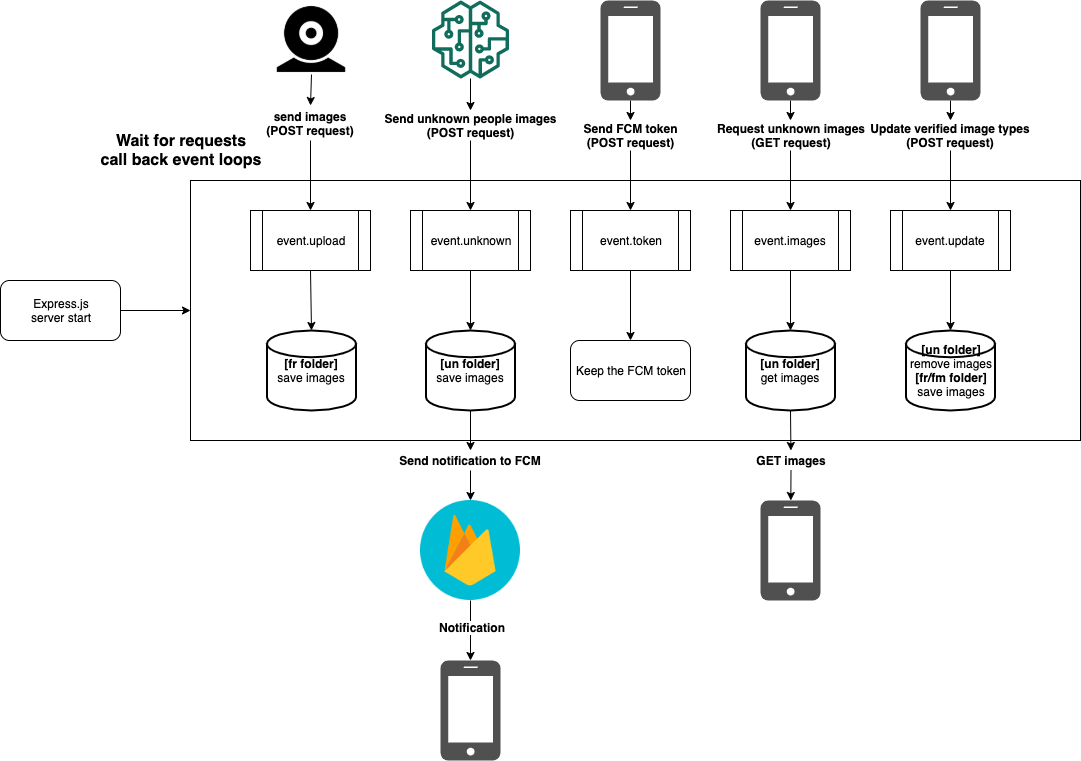

The diagram above was exported from draw.io. Its source (the exported page's mxGraphModel, read from the mxfile embedded in the PNG):
<mxGraphModel dx="946" dy="542" grid="1" gridSize="10" guides="1" tooltips="1" connect="1" arrows="1" fold="1" page="1" pageScale="1" pageWidth="1100" pageHeight="850" background="#ffffff" math="0" shadow="0">
  <root>
    <mxCell id="0" />
    <mxCell id="1" parent="0" />
    <mxCell id="HA-BtmFv6bDsRK6mUne2-2" value="Express.js&lt;br&gt;server start" style="rounded=1;whiteSpace=wrap;html=1;" vertex="1" parent="1">
      <mxGeometry x="60" y="360" width="120" height="60" as="geometry" />
    </mxCell>
    <mxCell id="HA-BtmFv6bDsRK6mUne2-3" value="" style="rounded=0;whiteSpace=wrap;html=1;" vertex="1" parent="1">
      <mxGeometry x="250" y="260" width="890" height="260" as="geometry" />
    </mxCell>
    <mxCell id="HA-BtmFv6bDsRK6mUne2-1" value="event.upload" style="shape=process;whiteSpace=wrap;html=1;backgroundOutline=1;" vertex="1" parent="1">
      <mxGeometry x="310" y="290" width="120" height="60" as="geometry" />
    </mxCell>
    <mxCell id="HA-BtmFv6bDsRK6mUne2-4" value="event.unknown" style="shape=process;whiteSpace=wrap;html=1;backgroundOutline=1;" vertex="1" parent="1">
      <mxGeometry x="470" y="290" width="120" height="60" as="geometry" />
    </mxCell>
    <mxCell id="HA-BtmFv6bDsRK6mUne2-5" value="event.token" style="shape=process;whiteSpace=wrap;html=1;backgroundOutline=1;" vertex="1" parent="1">
      <mxGeometry x="630" y="290" width="120" height="60" as="geometry" />
    </mxCell>
    <mxCell id="HA-BtmFv6bDsRK6mUne2-6" value="event.images" style="shape=process;whiteSpace=wrap;html=1;backgroundOutline=1;" vertex="1" parent="1">
      <mxGeometry x="790" y="290" width="120" height="60" as="geometry" />
    </mxCell>
    <mxCell id="HA-BtmFv6bDsRK6mUne2-7" value="event.update" style="shape=process;whiteSpace=wrap;html=1;backgroundOutline=1;" vertex="1" parent="1">
      <mxGeometry x="950" y="290" width="120" height="60" as="geometry" />
    </mxCell>
    <mxCell id="HA-BtmFv6bDsRK6mUne2-9" value="" style="endArrow=classic;html=1;exitX=1;exitY=0.5;exitDx=0;exitDy=0;entryX=0;entryY=0.5;entryDx=0;entryDy=0;" edge="1" parent="1" source="HA-BtmFv6bDsRK6mUne2-2" target="HA-BtmFv6bDsRK6mUne2-3">
      <mxGeometry width="50" height="50" relative="1" as="geometry">
        <mxPoint x="60" y="870" as="sourcePoint" />
        <mxPoint x="770" y="70" as="targetPoint" />
      </mxGeometry>
    </mxCell>
    <mxCell id="HA-BtmFv6bDsRK6mUne2-10" value="&lt;b style=&quot;font-size: 16px&quot;&gt;Wait for requests&lt;br&gt;call back event loops&lt;br&gt;&lt;/b&gt;" style="text;html=1;strokeColor=none;fillColor=none;align=center;verticalAlign=middle;whiteSpace=wrap;rounded=0;" vertex="1" parent="1">
      <mxGeometry x="120" y="200" width="240" height="60" as="geometry" />
    </mxCell>
    <mxCell id="HA-BtmFv6bDsRK6mUne2-11" value="" style="shape=image;html=1;verticalAlign=top;verticalLabelPosition=bottom;labelBackgroundColor=#ffffff;imageAspect=0;aspect=fixed;image=https://cdn4.iconfinder.com/data/icons/business-finance-vol-12-2/512/6-128.png" vertex="1" parent="1">
      <mxGeometry x="336" y="84" width="70" height="70" as="geometry" />
    </mxCell>
    <mxCell id="HA-BtmFv6bDsRK6mUne2-12" value="" style="endArrow=classic;html=1;entryX=0.5;entryY=0;entryDx=0;entryDy=0;exitX=0.5;exitY=1;exitDx=0;exitDy=0;" edge="1" parent="1" source="HA-BtmFv6bDsRK6mUne2-13" target="HA-BtmFv6bDsRK6mUne2-1">
      <mxGeometry width="50" height="50" relative="1" as="geometry">
        <mxPoint x="60" y="870" as="sourcePoint" />
        <mxPoint x="110" y="820" as="targetPoint" />
      </mxGeometry>
    </mxCell>
    <mxCell id="HA-BtmFv6bDsRK6mUne2-14" value="&lt;b&gt;[fr folder]&lt;/b&gt;&lt;br&gt;save images" style="strokeWidth=2;html=1;shape=mxgraph.flowchart.database;whiteSpace=wrap;" vertex="1" parent="1">
      <mxGeometry x="326.5" y="410" width="89" height="80" as="geometry" />
    </mxCell>
    <mxCell id="HA-BtmFv6bDsRK6mUne2-15" value="" style="endArrow=classic;html=1;entryX=0.5;entryY=0;entryDx=0;entryDy=0;entryPerimeter=0;exitX=0.5;exitY=1;exitDx=0;exitDy=0;" edge="1" parent="1" source="HA-BtmFv6bDsRK6mUne2-1" target="HA-BtmFv6bDsRK6mUne2-14">
      <mxGeometry width="50" height="50" relative="1" as="geometry">
        <mxPoint x="360" y="430" as="sourcePoint" />
        <mxPoint x="110" y="820" as="targetPoint" />
      </mxGeometry>
    </mxCell>
    <mxCell id="HA-BtmFv6bDsRK6mUne2-16" value="" style="outlineConnect=0;fontColor=#232F3E;gradientColor=none;fillColor=#116D5B;strokeColor=none;dashed=0;verticalLabelPosition=bottom;verticalAlign=top;align=center;html=1;fontSize=12;fontStyle=0;aspect=fixed;pointerEvents=1;shape=mxgraph.aws4.sagemaker_model;" vertex="1" parent="1">
      <mxGeometry x="491" y="80" width="78" height="78" as="geometry" />
    </mxCell>
    <mxCell id="HA-BtmFv6bDsRK6mUne2-17" value="" style="endArrow=classic;html=1;entryX=0.5;entryY=0;entryDx=0;entryDy=0;" edge="1" parent="1" source="HA-BtmFv6bDsRK6mUne2-18" target="HA-BtmFv6bDsRK6mUne2-4">
      <mxGeometry width="50" height="50" relative="1" as="geometry">
        <mxPoint x="470" y="250" as="sourcePoint" />
        <mxPoint x="520" y="200" as="targetPoint" />
      </mxGeometry>
    </mxCell>
    <mxCell id="HA-BtmFv6bDsRK6mUne2-18" value="&lt;b&gt;Send unknown people images&lt;br&gt;(POST request)&lt;br&gt;&lt;/b&gt;" style="text;html=1;strokeColor=none;fillColor=none;align=center;verticalAlign=middle;whiteSpace=wrap;rounded=0;" vertex="1" parent="1">
      <mxGeometry x="437.5" y="190" width="185" height="30" as="geometry" />
    </mxCell>
    <mxCell id="HA-BtmFv6bDsRK6mUne2-19" value="" style="endArrow=classic;html=1;entryX=0.5;entryY=0;entryDx=0;entryDy=0;" edge="1" parent="1" source="HA-BtmFv6bDsRK6mUne2-16" target="HA-BtmFv6bDsRK6mUne2-18">
      <mxGeometry width="50" height="50" relative="1" as="geometry">
        <mxPoint x="530" y="158" as="sourcePoint" />
        <mxPoint x="530" y="290" as="targetPoint" />
      </mxGeometry>
    </mxCell>
    <mxCell id="HA-BtmFv6bDsRK6mUne2-20" value="&lt;b&gt;[un folder]&lt;/b&gt;&lt;br&gt;save images" style="strokeWidth=2;html=1;shape=mxgraph.flowchart.database;whiteSpace=wrap;" vertex="1" parent="1">
      <mxGeometry x="485.5" y="410" width="89" height="80" as="geometry" />
    </mxCell>
    <mxCell id="HA-BtmFv6bDsRK6mUne2-23" value="" style="endArrow=classic;html=1;entryX=0.5;entryY=0;entryDx=0;entryDy=0;entryPerimeter=0;exitX=0.5;exitY=1;exitDx=0;exitDy=0;" edge="1" parent="1" source="HA-BtmFv6bDsRK6mUne2-4" target="HA-BtmFv6bDsRK6mUne2-20">
      <mxGeometry width="50" height="50" relative="1" as="geometry">
        <mxPoint x="190" y="690" as="sourcePoint" />
        <mxPoint x="110" y="820" as="targetPoint" />
      </mxGeometry>
    </mxCell>
    <mxCell id="HA-BtmFv6bDsRK6mUne2-24" value="" style="endArrow=classic;html=1;entryX=0.5;entryY=0;entryDx=0;entryDy=0;" edge="1" parent="1" source="HA-BtmFv6bDsRK6mUne2-26" target="HA-BtmFv6bDsRK6mUne2-25">
      <mxGeometry width="50" height="50" relative="1" as="geometry">
        <mxPoint x="530" y="490" as="sourcePoint" />
        <mxPoint x="530" y="550" as="targetPoint" />
      </mxGeometry>
    </mxCell>
    <mxCell id="HA-BtmFv6bDsRK6mUne2-25" value="" style="shape=image;html=1;verticalAlign=top;verticalLabelPosition=bottom;labelBackgroundColor=#ffffff;imageAspect=0;aspect=fixed;image=https://cdn4.iconfinder.com/data/icons/google-i-o-2016/512/google_firebase-128.png" vertex="1" parent="1">
      <mxGeometry x="480" y="580" width="100" height="100" as="geometry" />
    </mxCell>
    <mxCell id="HA-BtmFv6bDsRK6mUne2-26" value="&lt;b&gt;Send notification to FCM&lt;/b&gt;" style="text;html=1;strokeColor=none;fillColor=none;align=center;verticalAlign=middle;whiteSpace=wrap;rounded=0;" vertex="1" parent="1">
      <mxGeometry x="430" y="530" width="200" height="20" as="geometry" />
    </mxCell>
    <mxCell id="HA-BtmFv6bDsRK6mUne2-27" value="" style="endArrow=classic;html=1;entryX=0.5;entryY=0;entryDx=0;entryDy=0;" edge="1" parent="1" source="HA-BtmFv6bDsRK6mUne2-20" target="HA-BtmFv6bDsRK6mUne2-26">
      <mxGeometry width="50" height="50" relative="1" as="geometry">
        <mxPoint x="530" y="490" as="sourcePoint" />
        <mxPoint x="530" y="580" as="targetPoint" />
      </mxGeometry>
    </mxCell>
    <mxCell id="HA-BtmFv6bDsRK6mUne2-28" value="" style="pointerEvents=1;shadow=0;dashed=0;html=1;strokeColor=none;fillColor=#505050;labelPosition=center;verticalLabelPosition=bottom;verticalAlign=top;outlineConnect=0;align=center;shape=mxgraph.office.devices.cell_phone_iphone_standalone;" vertex="1" parent="1">
      <mxGeometry x="500" y="740" width="60" height="100" as="geometry" />
    </mxCell>
    <mxCell id="HA-BtmFv6bDsRK6mUne2-29" value="" style="endArrow=classic;html=1;exitX=0.5;exitY=1;exitDx=0;exitDy=0;" edge="1" parent="1" source="HA-BtmFv6bDsRK6mUne2-25" target="HA-BtmFv6bDsRK6mUne2-28">
      <mxGeometry width="50" height="50" relative="1" as="geometry">
        <mxPoint x="590" y="690" as="sourcePoint" />
        <mxPoint x="540" y="540" as="targetPoint" />
      </mxGeometry>
    </mxCell>
    <mxCell id="HA-BtmFv6bDsRK6mUne2-30" value="&lt;b&gt;Notification&lt;/b&gt;" style="text;html=1;align=center;verticalAlign=middle;resizable=0;points=[];;labelBackgroundColor=#ffffff;" vertex="1" connectable="0" parent="HA-BtmFv6bDsRK6mUne2-29">
      <mxGeometry x="-0.1455" y="1" relative="1" as="geometry">
        <mxPoint as="offset" />
      </mxGeometry>
    </mxCell>
    <mxCell id="HA-BtmFv6bDsRK6mUne2-32" value="" style="pointerEvents=1;shadow=0;dashed=0;html=1;strokeColor=none;fillColor=#505050;labelPosition=center;verticalLabelPosition=bottom;verticalAlign=top;outlineConnect=0;align=center;shape=mxgraph.office.devices.cell_phone_iphone_standalone;" vertex="1" parent="1">
      <mxGeometry x="660" y="80" width="60" height="100" as="geometry" />
    </mxCell>
    <mxCell id="HA-BtmFv6bDsRK6mUne2-33" value="" style="endArrow=classic;html=1;entryX=0.5;entryY=0;entryDx=0;entryDy=0;" edge="1" parent="1" source="HA-BtmFv6bDsRK6mUne2-34" target="HA-BtmFv6bDsRK6mUne2-5">
      <mxGeometry width="50" height="50" relative="1" as="geometry">
        <mxPoint x="540" y="168" as="sourcePoint" />
        <mxPoint x="540" y="200" as="targetPoint" />
      </mxGeometry>
    </mxCell>
    <mxCell id="HA-BtmFv6bDsRK6mUne2-34" value="&lt;b&gt;Send FCM token&lt;br&gt;(POST request)&lt;br&gt;&lt;/b&gt;" style="text;html=1;strokeColor=none;fillColor=none;align=center;verticalAlign=middle;whiteSpace=wrap;rounded=0;" vertex="1" parent="1">
      <mxGeometry x="628.5" y="200" width="123" height="30" as="geometry" />
    </mxCell>
    <mxCell id="HA-BtmFv6bDsRK6mUne2-35" value="" style="endArrow=classic;html=1;entryX=0.5;entryY=0;entryDx=0;entryDy=0;" edge="1" parent="1" source="HA-BtmFv6bDsRK6mUne2-32" target="HA-BtmFv6bDsRK6mUne2-34">
      <mxGeometry width="50" height="50" relative="1" as="geometry">
        <mxPoint x="690" y="180" as="sourcePoint" />
        <mxPoint x="690" y="290" as="targetPoint" />
      </mxGeometry>
    </mxCell>
    <mxCell id="HA-BtmFv6bDsRK6mUne2-13" value="&lt;b&gt;send images&lt;br&gt;(POST request)&lt;/b&gt;" style="text;html=1;strokeColor=none;fillColor=none;align=center;verticalAlign=middle;whiteSpace=wrap;rounded=0;" vertex="1" parent="1">
      <mxGeometry x="305" y="185" width="130" height="35" as="geometry" />
    </mxCell>
    <mxCell id="HA-BtmFv6bDsRK6mUne2-36" value="" style="endArrow=classic;html=1;entryX=0.5;entryY=0;entryDx=0;entryDy=0;exitX=0.5;exitY=1;exitDx=0;exitDy=0;" edge="1" parent="1" source="HA-BtmFv6bDsRK6mUne2-11" target="HA-BtmFv6bDsRK6mUne2-13">
      <mxGeometry width="50" height="50" relative="1" as="geometry">
        <mxPoint x="371" y="154" as="sourcePoint" />
        <mxPoint x="370" y="290" as="targetPoint" />
      </mxGeometry>
    </mxCell>
    <mxCell id="HA-BtmFv6bDsRK6mUne2-38" value="Keep the FCM token" style="rounded=1;whiteSpace=wrap;html=1;" vertex="1" parent="1">
      <mxGeometry x="630" y="420" width="120" height="60" as="geometry" />
    </mxCell>
    <mxCell id="HA-BtmFv6bDsRK6mUne2-39" value="" style="endArrow=classic;html=1;entryX=0.5;entryY=0;entryDx=0;entryDy=0;exitX=0.5;exitY=1;exitDx=0;exitDy=0;" edge="1" parent="1" source="HA-BtmFv6bDsRK6mUne2-5" target="HA-BtmFv6bDsRK6mUne2-38">
      <mxGeometry width="50" height="50" relative="1" as="geometry">
        <mxPoint x="700" y="240" as="sourcePoint" />
        <mxPoint x="700" y="300" as="targetPoint" />
      </mxGeometry>
    </mxCell>
    <mxCell id="HA-BtmFv6bDsRK6mUne2-44" value="" style="endArrow=classic;html=1;entryX=0.5;entryY=0;entryDx=0;entryDy=0;" edge="1" parent="1" source="HA-BtmFv6bDsRK6mUne2-45">
      <mxGeometry width="50" height="50" relative="1" as="geometry">
        <mxPoint x="700" y="168" as="sourcePoint" />
        <mxPoint x="850" y="290" as="targetPoint" />
      </mxGeometry>
    </mxCell>
    <mxCell id="HA-BtmFv6bDsRK6mUne2-45" value="&lt;b&gt;Request unknown images&lt;br&gt;(GET request)&lt;br&gt;&lt;/b&gt;" style="text;html=1;strokeColor=none;fillColor=none;align=center;verticalAlign=middle;whiteSpace=wrap;rounded=0;" vertex="1" parent="1">
      <mxGeometry x="772" y="200" width="156" height="30" as="geometry" />
    </mxCell>
    <mxCell id="HA-BtmFv6bDsRK6mUne2-46" value="" style="endArrow=classic;html=1;entryX=0.5;entryY=0;entryDx=0;entryDy=0;" edge="1" parent="1" target="HA-BtmFv6bDsRK6mUne2-45">
      <mxGeometry width="50" height="50" relative="1" as="geometry">
        <mxPoint x="850" y="180" as="sourcePoint" />
        <mxPoint x="850" y="290" as="targetPoint" />
      </mxGeometry>
    </mxCell>
    <mxCell id="HA-BtmFv6bDsRK6mUne2-47" value="" style="pointerEvents=1;shadow=0;dashed=0;html=1;strokeColor=none;fillColor=#505050;labelPosition=center;verticalLabelPosition=bottom;verticalAlign=top;outlineConnect=0;align=center;shape=mxgraph.office.devices.cell_phone_iphone_standalone;" vertex="1" parent="1">
      <mxGeometry x="820" y="80" width="60" height="100" as="geometry" />
    </mxCell>
    <mxCell id="HA-BtmFv6bDsRK6mUne2-50" value="&lt;b&gt;[un folder]&lt;/b&gt;&lt;br&gt;get images" style="strokeWidth=2;html=1;shape=mxgraph.flowchart.database;whiteSpace=wrap;" vertex="1" parent="1">
      <mxGeometry x="805.5" y="410" width="89" height="80" as="geometry" />
    </mxCell>
    <mxCell id="HA-BtmFv6bDsRK6mUne2-51" value="" style="endArrow=classic;html=1;entryX=0.5;entryY=0;entryDx=0;entryDy=0;entryPerimeter=0;exitX=0.5;exitY=1;exitDx=0;exitDy=0;" edge="1" parent="1" source="HA-BtmFv6bDsRK6mUne2-6" target="HA-BtmFv6bDsRK6mUne2-50">
      <mxGeometry width="50" height="50" relative="1" as="geometry">
        <mxPoint x="540" y="360" as="sourcePoint" />
        <mxPoint x="540" y="420" as="targetPoint" />
      </mxGeometry>
    </mxCell>
    <mxCell id="HA-BtmFv6bDsRK6mUne2-52" value="" style="pointerEvents=1;shadow=0;dashed=0;html=1;strokeColor=none;fillColor=#505050;labelPosition=center;verticalLabelPosition=bottom;verticalAlign=top;outlineConnect=0;align=center;shape=mxgraph.office.devices.cell_phone_iphone_standalone;" vertex="1" parent="1">
      <mxGeometry x="820" y="580" width="60" height="100" as="geometry" />
    </mxCell>
    <mxCell id="HA-BtmFv6bDsRK6mUne2-53" value="" style="endArrow=classic;html=1;exitX=0.5;exitY=1;exitDx=0;exitDy=0;exitPerimeter=0;" edge="1" parent="1" source="HA-BtmFv6bDsRK6mUne2-55" target="HA-BtmFv6bDsRK6mUne2-52">
      <mxGeometry width="50" height="50" relative="1" as="geometry">
        <mxPoint x="540" y="500" as="sourcePoint" />
        <mxPoint x="540" y="540" as="targetPoint" />
      </mxGeometry>
    </mxCell>
    <mxCell id="HA-BtmFv6bDsRK6mUne2-55" value="&lt;b&gt;GET images&lt;/b&gt;" style="text;html=1;strokeColor=none;fillColor=none;align=center;verticalAlign=middle;whiteSpace=wrap;rounded=0;" vertex="1" parent="1">
      <mxGeometry x="805.5" y="530" width="90" height="20" as="geometry" />
    </mxCell>
    <mxCell id="HA-BtmFv6bDsRK6mUne2-56" value="" style="endArrow=classic;html=1;exitX=0.5;exitY=1;exitDx=0;exitDy=0;exitPerimeter=0;" edge="1" parent="1" source="HA-BtmFv6bDsRK6mUne2-50" target="HA-BtmFv6bDsRK6mUne2-55">
      <mxGeometry width="50" height="50" relative="1" as="geometry">
        <mxPoint x="850" y="490" as="sourcePoint" />
        <mxPoint x="850" y="580" as="targetPoint" />
      </mxGeometry>
    </mxCell>
    <mxCell id="HA-BtmFv6bDsRK6mUne2-60" value="" style="endArrow=classic;html=1;entryX=0.5;entryY=0;entryDx=0;entryDy=0;" edge="1" parent="1" source="HA-BtmFv6bDsRK6mUne2-61">
      <mxGeometry width="50" height="50" relative="1" as="geometry">
        <mxPoint x="860" y="168" as="sourcePoint" />
        <mxPoint x="1010" y="290" as="targetPoint" />
      </mxGeometry>
    </mxCell>
    <mxCell id="HA-BtmFv6bDsRK6mUne2-61" value="&lt;b&gt;Update verified image types&lt;br&gt;(POST request)&lt;br&gt;&lt;/b&gt;" style="text;html=1;strokeColor=none;fillColor=none;align=center;verticalAlign=middle;whiteSpace=wrap;rounded=0;" vertex="1" parent="1">
      <mxGeometry x="926" y="200" width="168" height="30" as="geometry" />
    </mxCell>
    <mxCell id="HA-BtmFv6bDsRK6mUne2-62" value="" style="endArrow=classic;html=1;entryX=0.5;entryY=0;entryDx=0;entryDy=0;" edge="1" parent="1" target="HA-BtmFv6bDsRK6mUne2-61">
      <mxGeometry width="50" height="50" relative="1" as="geometry">
        <mxPoint x="1010" y="180" as="sourcePoint" />
        <mxPoint x="1010" y="290" as="targetPoint" />
      </mxGeometry>
    </mxCell>
    <mxCell id="HA-BtmFv6bDsRK6mUne2-63" value="" style="pointerEvents=1;shadow=0;dashed=0;html=1;strokeColor=none;fillColor=#505050;labelPosition=center;verticalLabelPosition=bottom;verticalAlign=top;outlineConnect=0;align=center;shape=mxgraph.office.devices.cell_phone_iphone_standalone;" vertex="1" parent="1">
      <mxGeometry x="980" y="80" width="60" height="100" as="geometry" />
    </mxCell>
    <mxCell id="HA-BtmFv6bDsRK6mUne2-64" value="&lt;b&gt;[un folder]&lt;br&gt;&lt;/b&gt;remove images&lt;br&gt;&lt;b&gt;[fr/fm folder]&lt;/b&gt;&lt;br&gt;save images" style="strokeWidth=2;html=1;shape=mxgraph.flowchart.database;whiteSpace=wrap;" vertex="1" parent="1">
      <mxGeometry x="965.5" y="410" width="89" height="80" as="geometry" />
    </mxCell>
    <mxCell id="HA-BtmFv6bDsRK6mUne2-65" value="" style="endArrow=classic;html=1;entryX=0.5;entryY=0;entryDx=0;entryDy=0;entryPerimeter=0;exitX=0.5;exitY=1;exitDx=0;exitDy=0;" edge="1" parent="1" source="HA-BtmFv6bDsRK6mUne2-7" target="HA-BtmFv6bDsRK6mUne2-64">
      <mxGeometry width="50" height="50" relative="1" as="geometry">
        <mxPoint x="860" y="360" as="sourcePoint" />
        <mxPoint x="860" y="420" as="targetPoint" />
      </mxGeometry>
    </mxCell>
  </root>
</mxGraphModel>